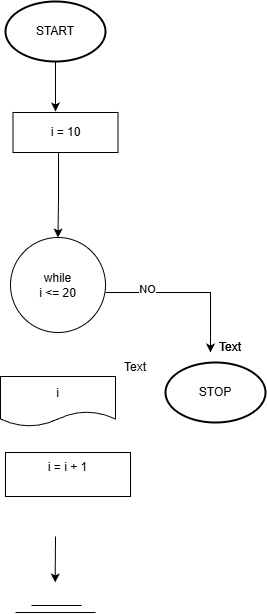

The diagram above was exported from draw.io. Its source (the exported page's mxGraphModel, read from the mxfile embedded in the PNG):
<mxGraphModel dx="706" dy="783" grid="1" gridSize="10" guides="1" tooltips="1" connect="1" arrows="1" fold="1" page="1" pageScale="1" pageWidth="850" pageHeight="1100" math="0" shadow="0">
  <root>
    <mxCell id="0" />
    <mxCell id="1" parent="0" />
    <mxCell id="Y2cnKjQvWflj-nBy5q-N-7" edge="1" parent="1" source="Y2cnKjQvWflj-nBy5q-N-8" style="edgeStyle=orthogonalEdgeStyle;rounded=0;orthogonalLoop=1;jettySize=auto;html=1;" value="">
      <mxGeometry relative="1" as="geometry">
        <Array as="points">
          <mxPoint x="420" y="225" />
        </Array>
        <mxPoint x="420" y="225" as="targetPoint" />
      </mxGeometry>
    </mxCell>
    <mxCell id="Y2cnKjQvWflj-nBy5q-N-8" parent="1" style="strokeWidth=2;html=1;shape=mxgraph.flowchart.start_1;whiteSpace=wrap;" value="START" vertex="1">
      <mxGeometry height="60" width="100" x="370" y="115" as="geometry" />
    </mxCell>
    <mxCell id="Y2cnKjQvWflj-nBy5q-N-9" edge="1" parent="1" style="edgeStyle=orthogonalEdgeStyle;rounded=0;orthogonalLoop=1;jettySize=auto;html=1;entryX=0.5;entryY=0;entryDx=0;entryDy=0;">
      <mxGeometry relative="1" as="geometry">
        <Array as="points">
          <mxPoint x="575" y="406" />
        </Array>
        <mxPoint x="470" y="406" as="sourcePoint" />
        <mxPoint x="575" y="466" as="targetPoint" />
      </mxGeometry>
    </mxCell>
    <mxCell id="Y2cnKjQvWflj-nBy5q-N-10" connectable="0" parent="Y2cnKjQvWflj-nBy5q-N-9" style="edgeLabel;html=1;align=center;verticalAlign=middle;resizable=0;points=[];" value="NO" vertex="1">
      <mxGeometry relative="1" x="-0.4973" y="3" as="geometry">
        <mxPoint as="offset" />
      </mxGeometry>
    </mxCell>
    <mxCell id="Y2cnKjQvWflj-nBy5q-N-13" parent="1" style="strokeWidth=2;html=1;shape=mxgraph.flowchart.start_1;whiteSpace=wrap;" value="STOP" vertex="1">
      <mxGeometry height="60" width="100" x="530" y="476" as="geometry" />
    </mxCell>
    <mxCell id="Y2cnKjQvWflj-nBy5q-N-15" parent="1" style="ellipse;whiteSpace=wrap;html=1;aspect=fixed;" value="&lt;div&gt;while&lt;/div&gt;i &amp;lt;= 20" vertex="1">
      <mxGeometry height="95" width="95" x="375" y="351" as="geometry" />
    </mxCell>
    <mxCell id="Y2cnKjQvWflj-nBy5q-N-16" edge="1" parent="1" style="endArrow=classic;html=1;rounded=0;" value="">
      <mxGeometry height="50" relative="1" width="50" as="geometry">
        <mxPoint x="420" y="650" as="sourcePoint" />
        <mxPoint x="419.6600000000001" y="696" as="targetPoint" />
      </mxGeometry>
    </mxCell>
    <mxCell id="Y2cnKjQvWflj-nBy5q-N-17" edge="1" parent="1" style="endArrow=none;html=1;rounded=0;" value="">
      <mxGeometry height="50" relative="1" width="50" as="geometry">
        <mxPoint x="396" y="719" as="sourcePoint" />
        <mxPoint x="446" y="719" as="targetPoint" />
      </mxGeometry>
    </mxCell>
    <mxCell id="Y2cnKjQvWflj-nBy5q-N-18" edge="1" parent="1" style="endArrow=none;html=1;rounded=0;" value="">
      <mxGeometry height="50" relative="1" width="50" as="geometry">
        <mxPoint x="380" y="726" as="sourcePoint" />
        <mxPoint x="460" y="726" as="targetPoint" />
      </mxGeometry>
    </mxCell>
    <mxCell id="Y2cnKjQvWflj-nBy5q-N-19" parent="1" style="text;html=1;whiteSpace=wrap;strokeColor=none;fillColor=none;align=center;verticalAlign=middle;rounded=0;" value="Text" vertex="1">
      <mxGeometry height="30" width="60" x="565" y="446" as="geometry" />
    </mxCell>
    <mxCell id="Y2cnKjQvWflj-nBy5q-N-21" parent="1" style="text;html=1;whiteSpace=wrap;strokeColor=none;fillColor=none;align=center;verticalAlign=middle;rounded=0;" value="Text" vertex="1">
      <mxGeometry height="30" width="60" x="565" y="446" as="geometry" />
    </mxCell>
    <mxCell id="Y2cnKjQvWflj-nBy5q-N-23" edge="1" parent="1" source="Y2cnKjQvWflj-nBy5q-N-24" style="edgeStyle=orthogonalEdgeStyle;rounded=0;orthogonalLoop=1;jettySize=auto;html=1;" target="Y2cnKjQvWflj-nBy5q-N-15" value="">
      <mxGeometry relative="1" as="geometry">
        <Array as="points">
          <mxPoint x="423" y="308" />
        </Array>
      </mxGeometry>
    </mxCell>
    <mxCell id="Y2cnKjQvWflj-nBy5q-N-24" parent="1" style="rounded=0;whiteSpace=wrap;html=1;" value="i = 10" vertex="1">
      <mxGeometry height="40" width="105" x="377.5" y="226" as="geometry" />
    </mxCell>
    <mxCell id="Y2cnKjQvWflj-nBy5q-N-26" parent="1" style="text;html=1;whiteSpace=wrap;strokeColor=none;fillColor=none;align=center;verticalAlign=middle;rounded=0;" value="Text" vertex="1">
      <mxGeometry height="30" width="60" x="470" y="466" as="geometry" />
    </mxCell>
    <mxCell id="Y2cnKjQvWflj-nBy5q-N-38" parent="1" style="rounded=0;whiteSpace=wrap;html=1;" value="i = i + 1&lt;div&gt;&lt;br&gt;&lt;/div&gt;" vertex="1">
      <mxGeometry height="44" width="125" x="370" y="566" as="geometry" />
    </mxCell>
    <mxCell id="Y2cnKjQvWflj-nBy5q-N-40" parent="1" style="shape=document;whiteSpace=wrap;html=1;boundedLbl=1;" value="i" vertex="1">
      <mxGeometry height="50" width="115" x="365" y="490" as="geometry" />
    </mxCell>
  </root>
</mxGraphModel>